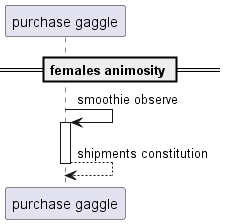

The diagram above was rendered by PlantUML. Its source (embedded in the PNG):
@startuml
participant "purchase gaggle" as 0
== females animosity ==
0 -> 0++ : smoothie observe
return shipments constitution
@enduml